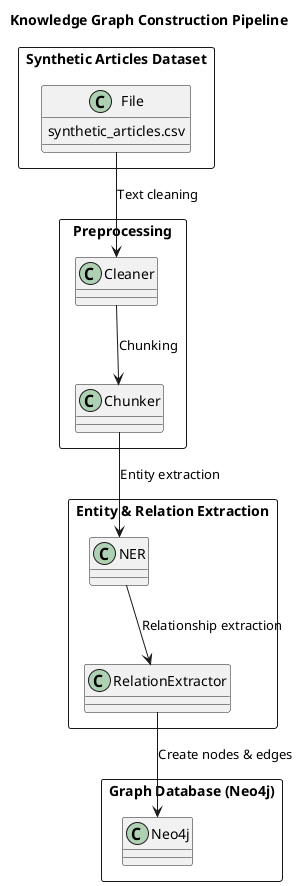

The diagram above was rendered by PlantUML. Its source (embedded in the PNG):
@startuml
title Knowledge Graph Construction Pipeline

rectangle "Synthetic Articles Dataset" {
  File : synthetic_articles.csv
}

rectangle "Preprocessing" {
  File --> Cleaner : Text cleaning
  Cleaner --> Chunker : Chunking
}

rectangle "Entity & Relation Extraction" {
  Chunker --> NER : Entity extraction
  NER --> RelationExtractor : Relationship extraction
}

rectangle "Graph Database (Neo4j)" {
  RelationExtractor --> Neo4j : Create nodes & edges
}

@enduml